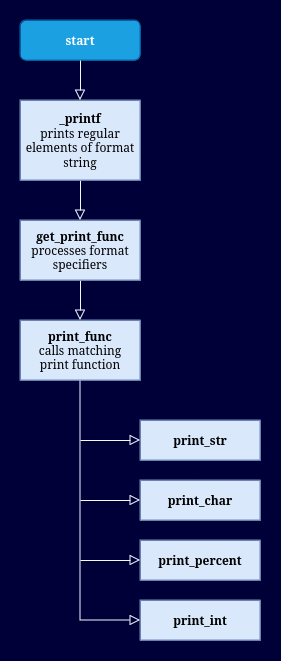

The diagram above was exported from draw.io. Its source (the exported page's mxGraphModel, read from the mxfile embedded in the PNG):
<mxGraphModel dx="359" dy="737" grid="1" gridSize="10" guides="1" tooltips="1" connect="1" arrows="1" fold="1" page="1" pageScale="1" pageWidth="827" pageHeight="1169" background="#000038" math="0" shadow="0">
  <root>
    <mxCell id="WIyWlLk6GJQsqaUBKTNV-0" />
    <mxCell id="WIyWlLk6GJQsqaUBKTNV-1" parent="WIyWlLk6GJQsqaUBKTNV-0" />
    <mxCell id="WIyWlLk6GJQsqaUBKTNV-2" value="" style="rounded=0;html=1;jettySize=auto;orthogonalLoop=1;fontSize=11;endArrow=block;endFill=0;endSize=8;strokeWidth=1;shadow=0;labelBackgroundColor=none;edgeStyle=orthogonalEdgeStyle;entryX=0.5;entryY=0;entryDx=0;entryDy=0;strokeColor=#F7F9FF;align=center;verticalAlign=middle;fontFamily=Helvetica;fontColor=default;fillColor=#6a00ff;" parent="WIyWlLk6GJQsqaUBKTNV-1" source="WIyWlLk6GJQsqaUBKTNV-3" target="XbgxFTBcFV6khV0G6CAg-0" edge="1">
      <mxGeometry relative="1" as="geometry">
        <mxPoint x="300" y="230" as="targetPoint" />
      </mxGeometry>
    </mxCell>
    <mxCell id="WIyWlLk6GJQsqaUBKTNV-3" value="&lt;div&gt;&lt;b&gt;_printf&lt;/b&gt;&lt;/div&gt;&lt;div&gt;prints regular elements of format string&lt;br&gt;&lt;/div&gt;" style="rounded=0;whiteSpace=wrap;html=1;fontSize=12;glass=0;strokeWidth=1;shadow=0;fillColor=#dae8fc;strokeColor=#6c8ebf;" parent="WIyWlLk6GJQsqaUBKTNV-1" vertex="1">
      <mxGeometry x="240" y="120" width="120" height="80" as="geometry" />
    </mxCell>
    <mxCell id="WIyWlLk6GJQsqaUBKTNV-4" value="" style="rounded=0;html=1;jettySize=auto;orthogonalLoop=1;fontSize=11;endArrow=block;endFill=0;endSize=8;strokeWidth=1;shadow=0;labelBackgroundColor=none;edgeStyle=orthogonalEdgeStyle;entryX=0.5;entryY=0;entryDx=0;entryDy=0;exitX=0.5;exitY=1;exitDx=0;exitDy=0;strokeColor=#F7F9FF;align=center;verticalAlign=middle;fontFamily=Helvetica;fontColor=default;fillColor=#6a00ff;" parent="WIyWlLk6GJQsqaUBKTNV-1" source="XbgxFTBcFV6khV0G6CAg-0" target="XbgxFTBcFV6khV0G6CAg-1" edge="1">
      <mxGeometry y="20" relative="1" as="geometry">
        <mxPoint as="offset" />
        <mxPoint x="300" y="310" as="sourcePoint" />
        <mxPoint x="180" y="430" as="targetPoint" />
        <Array as="points" />
      </mxGeometry>
    </mxCell>
    <mxCell id="WIyWlLk6GJQsqaUBKTNV-8" value="" style="rounded=0;html=1;jettySize=auto;orthogonalLoop=1;fontSize=11;endArrow=block;endFill=0;endSize=8;strokeWidth=1;shadow=0;labelBackgroundColor=none;edgeStyle=orthogonalEdgeStyle;exitX=0.5;exitY=1;exitDx=0;exitDy=0;strokeColor=#F7F9FF;align=center;verticalAlign=middle;fontFamily=Helvetica;fontColor=default;fillColor=#6a00ff;" parent="WIyWlLk6GJQsqaUBKTNV-1" source="XbgxFTBcFV6khV0G6CAg-1" edge="1">
      <mxGeometry x="0.3333" y="20" relative="1" as="geometry">
        <mxPoint as="offset" />
        <mxPoint x="300" y="430" as="sourcePoint" />
        <mxPoint x="360" y="640" as="targetPoint" />
        <Array as="points">
          <mxPoint x="300" y="640" />
        </Array>
      </mxGeometry>
    </mxCell>
    <mxCell id="WIyWlLk6GJQsqaUBKTNV-9" value="" style="edgeStyle=orthogonalEdgeStyle;rounded=0;html=1;jettySize=auto;orthogonalLoop=1;fontSize=11;endArrow=block;endFill=0;endSize=8;strokeWidth=1;shadow=0;labelBackgroundColor=none;strokeColor=#F7F9FF;align=center;verticalAlign=middle;fontFamily=Helvetica;fontColor=default;fillColor=#6a00ff;" parent="WIyWlLk6GJQsqaUBKTNV-1" edge="1">
      <mxGeometry y="10" relative="1" as="geometry">
        <mxPoint as="offset" />
        <mxPoint x="300" y="460" as="sourcePoint" />
        <mxPoint x="360" y="460" as="targetPoint" />
      </mxGeometry>
    </mxCell>
    <mxCell id="XbgxFTBcFV6khV0G6CAg-0" value="&lt;div&gt;&lt;b&gt;get_print_func&lt;/b&gt;&lt;/div&gt;&lt;div&gt;processes format specifiers&lt;br&gt;&lt;/div&gt;" style="rounded=0;whiteSpace=wrap;html=1;fillColor=#dae8fc;strokeColor=#6c8ebf;" vertex="1" parent="WIyWlLk6GJQsqaUBKTNV-1">
      <mxGeometry x="240" y="240" width="120" height="60" as="geometry" />
    </mxCell>
    <mxCell id="XbgxFTBcFV6khV0G6CAg-1" value="&lt;div&gt;&lt;b&gt;print_func&lt;br&gt;&lt;/b&gt;&lt;/div&gt;&lt;div&gt;calls matching&lt;/div&gt;&lt;div&gt;print function&lt;br&gt;&lt;/div&gt;" style="rounded=0;whiteSpace=wrap;html=1;fillColor=#dae8fc;strokeColor=#6c8ebf;" vertex="1" parent="WIyWlLk6GJQsqaUBKTNV-1">
      <mxGeometry x="240" y="340" width="120" height="60" as="geometry" />
    </mxCell>
    <mxCell id="XbgxFTBcFV6khV0G6CAg-4" value="" style="edgeStyle=orthogonalEdgeStyle;rounded=0;html=1;jettySize=auto;orthogonalLoop=1;fontSize=11;endArrow=block;endFill=0;endSize=8;strokeWidth=1;shadow=0;labelBackgroundColor=none;strokeColor=#F7F9FF;align=center;verticalAlign=middle;fontFamily=Helvetica;fontColor=default;fillColor=#6a00ff;" edge="1" parent="WIyWlLk6GJQsqaUBKTNV-1">
      <mxGeometry y="10" relative="1" as="geometry">
        <mxPoint as="offset" />
        <mxPoint x="300" y="520" as="sourcePoint" />
        <mxPoint x="360" y="520" as="targetPoint" />
      </mxGeometry>
    </mxCell>
    <mxCell id="XbgxFTBcFV6khV0G6CAg-5" value="" style="edgeStyle=orthogonalEdgeStyle;rounded=0;html=1;jettySize=auto;orthogonalLoop=1;fontSize=11;endArrow=block;endFill=0;endSize=8;strokeWidth=1;shadow=0;labelBackgroundColor=none;strokeColor=#F7F9FF;align=center;verticalAlign=middle;fontFamily=Helvetica;fontColor=default;fillColor=#6a00ff;" edge="1" parent="WIyWlLk6GJQsqaUBKTNV-1">
      <mxGeometry y="10" relative="1" as="geometry">
        <mxPoint as="offset" />
        <mxPoint x="300" y="580" as="sourcePoint" />
        <mxPoint x="360" y="580" as="targetPoint" />
      </mxGeometry>
    </mxCell>
    <mxCell id="XbgxFTBcFV6khV0G6CAg-6" value="&lt;div&gt;&lt;b&gt;print_str&lt;br&gt;&lt;/b&gt;&lt;/div&gt;" style="rounded=0;whiteSpace=wrap;html=1;fillColor=#dae8fc;strokeColor=#6c8ebf;" vertex="1" parent="WIyWlLk6GJQsqaUBKTNV-1">
      <mxGeometry x="360" y="440" width="120" height="40" as="geometry" />
    </mxCell>
    <mxCell id="XbgxFTBcFV6khV0G6CAg-7" value="&lt;div&gt;&lt;b&gt;print_char&lt;/b&gt;&lt;/div&gt;" style="rounded=0;whiteSpace=wrap;html=1;fillColor=#dae8fc;strokeColor=#6c8ebf;" vertex="1" parent="WIyWlLk6GJQsqaUBKTNV-1">
      <mxGeometry x="360" y="500" width="120" height="40" as="geometry" />
    </mxCell>
    <mxCell id="XbgxFTBcFV6khV0G6CAg-8" value="&lt;div&gt;&lt;b&gt;print_percent&lt;br&gt;&lt;/b&gt;&lt;/div&gt;" style="rounded=0;whiteSpace=wrap;html=1;fillColor=#dae8fc;strokeColor=#6c8ebf;" vertex="1" parent="WIyWlLk6GJQsqaUBKTNV-1">
      <mxGeometry x="360" y="560" width="120" height="40" as="geometry" />
    </mxCell>
    <mxCell id="XbgxFTBcFV6khV0G6CAg-9" value="&lt;b&gt;print_int&lt;/b&gt;" style="rounded=0;whiteSpace=wrap;html=1;fillColor=#dae8fc;strokeColor=#6c8ebf;" vertex="1" parent="WIyWlLk6GJQsqaUBKTNV-1">
      <mxGeometry x="360" y="620" width="120" height="40" as="geometry" />
    </mxCell>
    <mxCell id="XbgxFTBcFV6khV0G6CAg-10" value="&lt;b&gt;start&lt;/b&gt;" style="rounded=1;whiteSpace=wrap;html=1;fontSize=12;glass=0;strokeWidth=1;shadow=0;fillColor=#1ba1e2;fontColor=#ffffff;strokeColor=#006EAF;" vertex="1" parent="WIyWlLk6GJQsqaUBKTNV-1">
      <mxGeometry x="240" y="40" width="120" height="40" as="geometry" />
    </mxCell>
    <mxCell id="XbgxFTBcFV6khV0G6CAg-14" value="" style="edgeStyle=orthogonalEdgeStyle;rounded=0;html=1;jettySize=auto;orthogonalLoop=1;fontSize=11;endArrow=block;endFill=0;endSize=8;strokeWidth=1;shadow=0;labelBackgroundColor=none;exitX=0.5;exitY=1;exitDx=0;exitDy=0;entryX=0.5;entryY=0;entryDx=0;entryDy=0;fillColor=#6a00ff;strokeColor=#F7F9FF;" edge="1" parent="WIyWlLk6GJQsqaUBKTNV-1" source="XbgxFTBcFV6khV0G6CAg-10" target="WIyWlLk6GJQsqaUBKTNV-3">
      <mxGeometry y="10" relative="1" as="geometry">
        <mxPoint as="offset" />
        <mxPoint x="310" y="470" as="sourcePoint" />
        <mxPoint x="410" y="470" as="targetPoint" />
      </mxGeometry>
    </mxCell>
  </root>
</mxGraphModel>